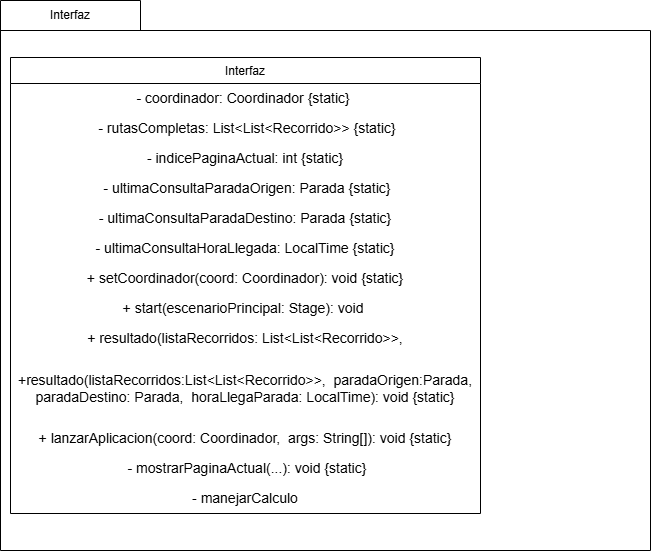

The diagram above was exported from draw.io. Its source (the exported page's mxGraphModel, read from the mxfile embedded in the PNG):
<mxGraphModel dx="1477" dy="814" grid="1" gridSize="10" guides="1" tooltips="1" connect="1" arrows="1" fold="1" page="1" pageScale="1" pageWidth="827" pageHeight="1169" math="0" shadow="0">
  <root>
    <mxCell id="WIyWlLk6GJQsqaUBKTNV-0" />
    <mxCell id="WIyWlLk6GJQsqaUBKTNV-1" parent="WIyWlLk6GJQsqaUBKTNV-0" />
    <mxCell id="zkfFHV4jXpPFQw0GAbJ--0" value="Interfaz" style="swimlane;fontStyle=0;align=center;verticalAlign=top;childLayout=stackLayout;horizontal=1;startSize=26;horizontalStack=0;resizeParent=1;resizeLast=0;collapsible=1;marginBottom=0;rounded=0;shadow=0;strokeWidth=1;" parent="WIyWlLk6GJQsqaUBKTNV-1" vertex="1">
      <mxGeometry x="100" y="217" width="470" height="456" as="geometry">
        <mxRectangle x="230" y="140" width="160" height="26" as="alternateBounds" />
      </mxGeometry>
    </mxCell>
    <mxCell id="7olKMwuhnKtr0dHqLhST-2" value="&lt;font style=&quot;font-size: 14px;&quot;&gt;- coordinador: Coordinador {static}&amp;nbsp;&lt;/font&gt;" style="text;html=1;whiteSpace=wrap;strokeColor=none;fillColor=none;align=center;verticalAlign=middle;rounded=0;" vertex="1" parent="zkfFHV4jXpPFQw0GAbJ--0">
      <mxGeometry y="26" width="470" height="30" as="geometry" />
    </mxCell>
    <mxCell id="7olKMwuhnKtr0dHqLhST-3" value="&lt;font style=&quot;font-size: 14px;&quot;&gt;&amp;nbsp;- rutasCompletas: List&amp;lt;List&amp;lt;Recorrido&amp;gt;&amp;gt; {static}&lt;/font&gt;" style="text;html=1;whiteSpace=wrap;strokeColor=none;fillColor=none;align=center;verticalAlign=middle;rounded=0;" vertex="1" parent="zkfFHV4jXpPFQw0GAbJ--0">
      <mxGeometry y="56" width="470" height="30" as="geometry" />
    </mxCell>
    <mxCell id="7olKMwuhnKtr0dHqLhST-5" value="&lt;font style=&quot;font-size: 14px;&quot;&gt;- indicePaginaActual: int {static}&lt;/font&gt;" style="text;html=1;whiteSpace=wrap;strokeColor=none;fillColor=none;align=center;verticalAlign=middle;rounded=0;" vertex="1" parent="zkfFHV4jXpPFQw0GAbJ--0">
      <mxGeometry y="86" width="470" height="30" as="geometry" />
    </mxCell>
    <mxCell id="7olKMwuhnKtr0dHqLhST-6" value="&lt;font style=&quot;font-size: 14px;&quot;&gt;&amp;nbsp;- ultimaConsultaParadaOrigen: Parada {static}&lt;/font&gt;" style="text;html=1;whiteSpace=wrap;strokeColor=none;fillColor=none;align=center;verticalAlign=middle;rounded=0;" vertex="1" parent="zkfFHV4jXpPFQw0GAbJ--0">
      <mxGeometry y="116" width="470" height="30" as="geometry" />
    </mxCell>
    <mxCell id="7olKMwuhnKtr0dHqLhST-9" value="&lt;font style=&quot;font-size: 14px;&quot;&gt;- ultimaConsultaParadaDestino: Parada {static}&lt;/font&gt;" style="text;html=1;whiteSpace=wrap;strokeColor=none;fillColor=none;align=center;verticalAlign=middle;rounded=0;" vertex="1" parent="zkfFHV4jXpPFQw0GAbJ--0">
      <mxGeometry y="146" width="470" height="30" as="geometry" />
    </mxCell>
    <mxCell id="7olKMwuhnKtr0dHqLhST-10" value="&lt;font style=&quot;font-size: 14px;&quot;&gt;- ultimaConsultaHoraLlegada: LocalTime {static}&lt;/font&gt;" style="text;html=1;whiteSpace=wrap;strokeColor=none;fillColor=none;align=center;verticalAlign=middle;rounded=0;" vertex="1" parent="zkfFHV4jXpPFQw0GAbJ--0">
      <mxGeometry y="176" width="470" height="30" as="geometry" />
    </mxCell>
    <mxCell id="7olKMwuhnKtr0dHqLhST-11" value="&lt;font style=&quot;font-size: 14px;&quot;&gt;+ setCoordinador(coord: Coordinador): void {static}&lt;/font&gt;" style="text;html=1;whiteSpace=wrap;strokeColor=none;fillColor=none;align=center;verticalAlign=middle;rounded=0;" vertex="1" parent="zkfFHV4jXpPFQw0GAbJ--0">
      <mxGeometry y="206" width="470" height="30" as="geometry" />
    </mxCell>
    <mxCell id="7olKMwuhnKtr0dHqLhST-13" value="&lt;font style=&quot;font-size: 14px;&quot;&gt;&amp;nbsp;+ start(escenarioPrincipal: Stage): void&amp;nbsp;&amp;nbsp;&lt;/font&gt;" style="text;html=1;whiteSpace=wrap;strokeColor=none;fillColor=none;align=center;verticalAlign=middle;rounded=0;" vertex="1" parent="zkfFHV4jXpPFQw0GAbJ--0">
      <mxGeometry y="236" width="470" height="30" as="geometry" />
    </mxCell>
    <mxCell id="7olKMwuhnKtr0dHqLhST-18" value="&lt;font style=&quot;font-size: 14px;&quot;&gt;+ resultado(listaRecorridos: List&amp;lt;List&amp;lt;Recorrido&amp;gt;&amp;gt;,&lt;/font&gt;" style="text;html=1;whiteSpace=wrap;strokeColor=none;fillColor=none;align=center;verticalAlign=middle;rounded=0;" vertex="1" parent="zkfFHV4jXpPFQw0GAbJ--0">
      <mxGeometry y="266" width="470" height="30" as="geometry" />
    </mxCell>
    <mxCell id="7olKMwuhnKtr0dHqLhST-19" value="&lt;font style=&quot;font-size: 14px;&quot;&gt;+resultado(listaRecorridos:List&amp;lt;List&amp;lt;Recorrido&amp;gt;&amp;gt;,&amp;nbsp;&amp;nbsp;paradaOrigen:Parada, paradaDestino: Parada,&amp;nbsp; horaLlegaParada: LocalTime): void {static}&lt;/font&gt;" style="text;html=1;whiteSpace=wrap;strokeColor=none;fillColor=none;align=center;verticalAlign=middle;rounded=0;" vertex="1" parent="zkfFHV4jXpPFQw0GAbJ--0">
      <mxGeometry y="296" width="470" height="70" as="geometry" />
    </mxCell>
    <mxCell id="7olKMwuhnKtr0dHqLhST-24" value="&lt;span style=&quot;font-size: 14px;&quot;&gt;+ lanzarAplicacion(coord: Coordinador,&amp;nbsp; args: String[]): void {static}&lt;/span&gt;" style="text;html=1;whiteSpace=wrap;strokeColor=none;fillColor=none;align=center;verticalAlign=middle;rounded=0;" vertex="1" parent="zkfFHV4jXpPFQw0GAbJ--0">
      <mxGeometry y="366" width="470" height="30" as="geometry" />
    </mxCell>
    <mxCell id="7olKMwuhnKtr0dHqLhST-23" value="&lt;font style=&quot;font-size: 14px;&quot;&gt;&amp;nbsp;- mostrarPaginaActual(...): void {static}&lt;/font&gt;" style="text;html=1;whiteSpace=wrap;strokeColor=none;fillColor=none;align=center;verticalAlign=middle;rounded=0;" vertex="1" parent="zkfFHV4jXpPFQw0GAbJ--0">
      <mxGeometry y="396" width="470" height="30" as="geometry" />
    </mxCell>
    <mxCell id="7olKMwuhnKtr0dHqLhST-49" value="&lt;font style=&quot;font-size: 14px;&quot;&gt;- manejarCalculo&lt;/font&gt;" style="text;html=1;whiteSpace=wrap;strokeColor=none;fillColor=none;align=center;verticalAlign=middle;rounded=0;" vertex="1" parent="zkfFHV4jXpPFQw0GAbJ--0">
      <mxGeometry y="426" width="470" height="30" as="geometry" />
    </mxCell>
    <mxCell id="7olKMwuhnKtr0dHqLhST-41" value="Interfaz" style="swimlane;fontStyle=0;childLayout=stackLayout;horizontal=1;startSize=30;horizontalStack=0;resizeParent=1;resizeParentMax=0;resizeLast=0;collapsible=1;marginBottom=0;whiteSpace=wrap;html=1;" vertex="1" parent="WIyWlLk6GJQsqaUBKTNV-1">
      <mxGeometry x="90" y="160" width="140" height="30" as="geometry" />
    </mxCell>
    <mxCell id="7olKMwuhnKtr0dHqLhST-45" value="" style="swimlane;fontStyle=0;childLayout=stackLayout;horizontal=1;startSize=0;horizontalStack=0;resizeParent=1;resizeParentMax=0;resizeLast=0;collapsible=1;marginBottom=0;whiteSpace=wrap;html=1;" vertex="1" parent="WIyWlLk6GJQsqaUBKTNV-1">
      <mxGeometry x="90" y="190" width="650" height="520" as="geometry" />
    </mxCell>
  </root>
</mxGraphModel>